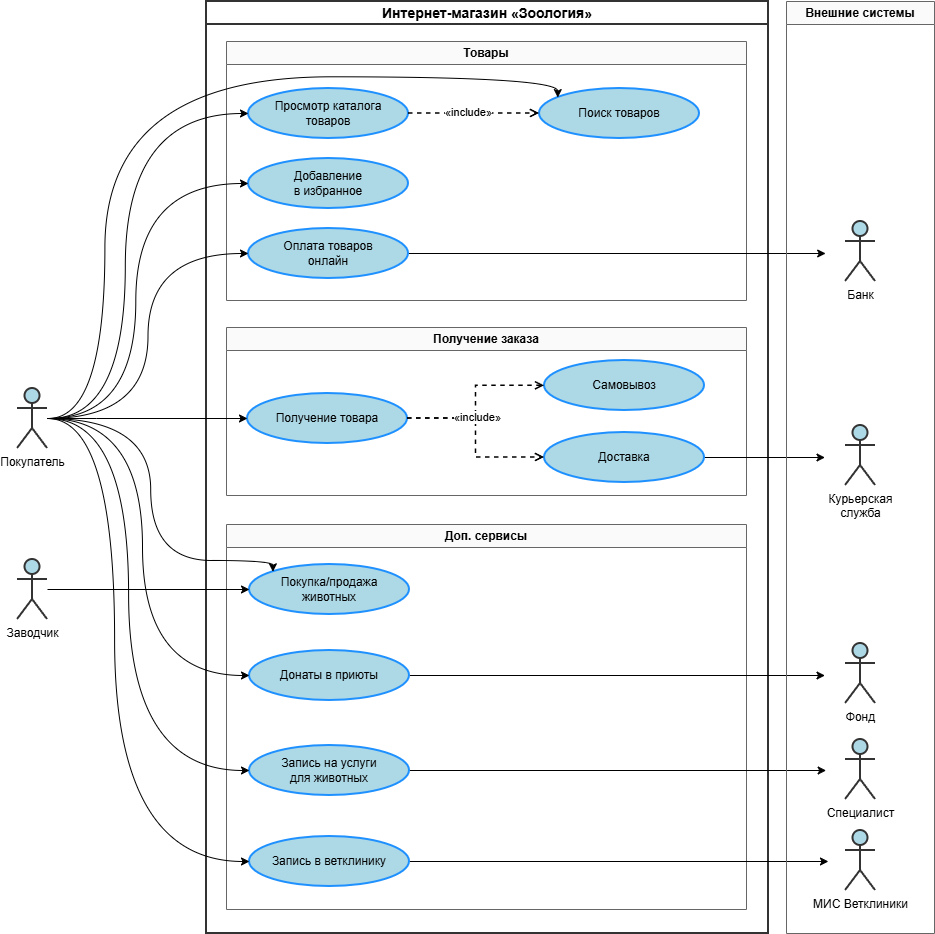

The diagram above was exported from draw.io. Its source (the exported page's mxGraphModel, read from the mxfile embedded in the PNG):
<mxGraphModel dx="2046" dy="1140" grid="0" gridSize="10" guides="1" tooltips="1" connect="1" arrows="1" fold="1" page="0" pageScale="1" pageWidth="827" pageHeight="1169" math="0" shadow="0">
  <root>
    <mxCell id="0" />
    <mxCell id="1" parent="0" />
    <mxCell id="SystemBoundary" parent="1" style="swimlane;whiteSpace=wrap;html=1;startSize=23;fillColor=none;strokeColor=#333333;strokeWidth=2;fontStyle=1;fontSize=14;" value="Интернет-магазин «Зоология»" vertex="1">
      <mxGeometry height="932" width="562" x="280" y="30" as="geometry" />
    </mxCell>
    <mxCell id="PkgGoods" parent="SystemBoundary" style="swimlane;whiteSpace=wrap;html=1;startSize=23;fillColor=#FAFAFA;strokeColor=#666666;fontStyle=1;" value="Товары" vertex="1">
      <mxGeometry height="259" width="520" x="20" y="40" as="geometry">
        <mxRectangle height="26" width="80" x="20" y="40" as="alternateBounds" />
      </mxGeometry>
    </mxCell>
    <mxCell id="UC_Catalog" parent="PkgGoods" style="ellipse;whiteSpace=wrap;html=1;fillColor=#ADD8E6;strokeColor=#1E90FF;strokeWidth=2;" value="Просмотр каталога&lt;br&gt;товаров" vertex="1">
      <mxGeometry height="50" width="160" x="22" y="47" as="geometry" />
    </mxCell>
    <mxCell id="UC_Search" parent="PkgGoods" style="ellipse;whiteSpace=wrap;html=1;fillColor=#ADD8E6;strokeColor=#1E90FF;strokeWidth=2;" value="Поиск товаров" vertex="1">
      <mxGeometry height="50" width="160" x="313" y="47" as="geometry" />
    </mxCell>
    <mxCell id="UC_Favorite" parent="PkgGoods" style="ellipse;whiteSpace=wrap;html=1;fillColor=#ADD8E6;strokeColor=#1E90FF;strokeWidth=2;" value="Добавление&lt;br&gt;в избранное" vertex="1">
      <mxGeometry height="50" width="160" x="22" y="117" as="geometry" />
    </mxCell>
    <mxCell id="zi78rXDBlaQVe4l3Hi9h-13" edge="1" parent="PkgGoods" source="UC_Pay" style="edgeStyle=orthogonalEdgeStyle;rounded=0;orthogonalLoop=1;jettySize=auto;html=1;defaultLabelBackgroundColor=page;">
      <mxGeometry relative="1" as="geometry">
        <mxPoint x="599.17" y="212" as="targetPoint" />
      </mxGeometry>
    </mxCell>
    <mxCell id="UC_Pay" parent="PkgGoods" style="ellipse;whiteSpace=wrap;html=1;fillColor=#ADD8E6;strokeColor=#1E90FF;strokeWidth=2;" value="Оплата товаров&lt;br&gt;онлайн" vertex="1">
      <mxGeometry height="50" width="160" x="22" y="187" as="geometry" />
    </mxCell>
    <mxCell id="E_Include_Catalog" edge="1" parent="PkgGoods" source="UC_Catalog" style="edgeStyle=orthogonalEdgeStyle;rounded=0;orthogonalLoop=1;jettySize=auto;html=1;dashed=1;endArrow=open;endFill=0;strokeWidth=1.5;fontSize=11;" target="UC_Search" value="«include»">
      <mxGeometry relative="1" x="-0.0773" y="1" as="geometry">
        <mxPoint as="offset" />
      </mxGeometry>
    </mxCell>
    <mxCell id="zi78rXDBlaQVe4l3Hi9h-10" edge="1" parent="PkgGoods" style="edgeStyle=orthogonalEdgeStyle;rounded=0;orthogonalLoop=1;jettySize=auto;html=1;defaultLabelBackgroundColor=page;curved=1;curveGeometry=1;" target="UC_Search">
      <mxGeometry relative="1" x="-0.1056" as="geometry">
        <Array as="points">
          <mxPoint x="-121.6" y="377" />
          <mxPoint x="-121.6" y="35.3" />
          <mxPoint x="331.3" y="35.3" />
        </Array>
        <mxPoint x="-178.32999999999998" y="377" as="sourcePoint" />
        <mxPoint x="347.4" y="52.45" as="targetPoint" />
      </mxGeometry>
    </mxCell>
    <mxCell id="PkgDelivery" parent="SystemBoundary" style="swimlane;whiteSpace=wrap;html=1;startSize=23;fillColor=#FAFAFA;strokeColor=#666666;fontStyle=1;" value="Получение заказа" vertex="1">
      <mxGeometry height="168" width="520" x="20" y="326" as="geometry">
        <mxRectangle height="26" width="141" x="20" y="315" as="alternateBounds" />
      </mxGeometry>
    </mxCell>
    <mxCell id="UC_Delivery" parent="PkgDelivery" style="ellipse;whiteSpace=wrap;html=1;fillColor=#ADD8E6;strokeColor=#1E90FF;strokeWidth=2;" value="Получение товара" vertex="1">
      <mxGeometry height="50" width="160" x="21" y="66" as="geometry" />
    </mxCell>
    <mxCell id="zi78rXDBlaQVe4l3Hi9h-32" edge="1" parent="PkgDelivery" source="UC_Delivery_Courier" style="edgeStyle=orthogonalEdgeStyle;rounded=0;orthogonalLoop=1;jettySize=auto;html=1;defaultLabelBackgroundColor=page;">
      <mxGeometry relative="1" as="geometry">
        <mxPoint x="598.5028901734104" y="130" as="targetPoint" />
      </mxGeometry>
    </mxCell>
    <mxCell id="UC_Delivery_Courier" parent="PkgDelivery" style="ellipse;whiteSpace=wrap;html=1;fillColor=#ADD8E6;strokeColor=#1E90FF;strokeWidth=2;" value="Доставка" vertex="1">
      <mxGeometry height="50" width="160" x="318" y="105" as="geometry" />
    </mxCell>
    <mxCell id="UC_Pickup" parent="PkgDelivery" style="ellipse;whiteSpace=wrap;html=1;fillColor=#ADD8E6;strokeColor=#1E90FF;strokeWidth=2;" value="Самовывоз" vertex="1">
      <mxGeometry height="50" width="160" x="318" y="33" as="geometry" />
    </mxCell>
    <mxCell id="E_Include_Del1" edge="1" parent="PkgDelivery" source="UC_Delivery" style="edgeStyle=orthogonalEdgeStyle;rounded=0;orthogonalLoop=1;jettySize=auto;html=1;dashed=1;endArrow=open;endFill=0;strokeWidth=1.5;fontSize=11;" target="UC_Pickup" value="">
      <mxGeometry relative="1" x="-0.03" as="geometry">
        <Array as="points">
          <mxPoint x="249.5" y="91" />
          <mxPoint x="249.5" y="58.3" />
        </Array>
      </mxGeometry>
    </mxCell>
    <mxCell id="E_Include_Del2" edge="1" parent="PkgDelivery" source="UC_Delivery" style="edgeStyle=orthogonalEdgeStyle;rounded=0;orthogonalLoop=1;jettySize=auto;html=1;dashed=1;endArrow=open;endFill=0;strokeWidth=1.5;fontSize=11;" target="UC_Delivery_Courier" value="">
      <mxGeometry relative="1" as="geometry" />
    </mxCell>
    <mxCell id="zi78rXDBlaQVe4l3Hi9h-30" connectable="0" parent="E_Include_Del2" style="edgeLabel;html=1;align=center;verticalAlign=middle;resizable=0;points=[];inheritText=1;" value="«include»" vertex="1">
      <mxGeometry relative="1" x="-0.2216" y="2" as="geometry">
        <mxPoint x="1" as="offset" />
      </mxGeometry>
    </mxCell>
    <mxCell id="PkgServices" parent="SystemBoundary" style="swimlane;whiteSpace=wrap;html=1;startSize=23;fillColor=#FAFAFA;strokeColor=#666666;fontStyle=1;" value="Доп. сервисы" vertex="1">
      <mxGeometry height="385" width="520" x="20" y="523" as="geometry" />
    </mxCell>
    <mxCell id="UC_Animals" parent="PkgServices" style="ellipse;whiteSpace=wrap;html=1;fillColor=#ADD8E6;strokeColor=#1E90FF;strokeWidth=2;" value="Покупка/продажа&lt;br&gt;животных" vertex="1">
      <mxGeometry height="50" width="160" x="23" y="40" as="geometry" />
    </mxCell>
    <mxCell id="zi78rXDBlaQVe4l3Hi9h-48" edge="1" parent="PkgServices" source="UC_Donates" style="edgeStyle=orthogonalEdgeStyle;rounded=0;orthogonalLoop=1;jettySize=auto;html=1;defaultLabelBackgroundColor=page;">
      <mxGeometry relative="1" as="geometry">
        <mxPoint x="598.5" y="151" as="targetPoint" />
      </mxGeometry>
    </mxCell>
    <mxCell id="UC_Donates" parent="PkgServices" style="ellipse;whiteSpace=wrap;html=1;fillColor=#ADD8E6;strokeColor=#1E90FF;strokeWidth=2;" value="Донаты в приюты" vertex="1">
      <mxGeometry height="50" width="160" x="23" y="126" as="geometry" />
    </mxCell>
    <mxCell id="zi78rXDBlaQVe4l3Hi9h-45" edge="1" parent="PkgServices" source="UC_Services" style="edgeStyle=orthogonalEdgeStyle;rounded=0;orthogonalLoop=1;jettySize=auto;html=1;defaultLabelBackgroundColor=page;">
      <mxGeometry relative="1" as="geometry">
        <mxPoint x="599.66" y="246" as="targetPoint" />
      </mxGeometry>
    </mxCell>
    <mxCell id="UC_Services" parent="PkgServices" style="ellipse;whiteSpace=wrap;html=1;fillColor=#ADD8E6;strokeColor=#1E90FF;strokeWidth=2;" value="Запись на услуги&lt;br&gt;для животных" vertex="1">
      <mxGeometry height="50" width="160" x="23" y="221" as="geometry" />
    </mxCell>
    <mxCell id="zi78rXDBlaQVe4l3Hi9h-44" edge="1" parent="PkgServices" source="UC_Vet" style="edgeStyle=orthogonalEdgeStyle;rounded=0;orthogonalLoop=1;jettySize=auto;html=1;defaultLabelBackgroundColor=page;">
      <mxGeometry relative="1" as="geometry">
        <mxPoint x="601.97" y="337" as="targetPoint" />
      </mxGeometry>
    </mxCell>
    <mxCell id="UC_Vet" parent="PkgServices" style="ellipse;whiteSpace=wrap;html=1;fillColor=#ADD8E6;strokeColor=#1E90FF;strokeWidth=2;" value="Запись в ветклинику" vertex="1">
      <mxGeometry height="50" width="160" x="23" y="312" as="geometry" />
    </mxCell>
    <mxCell id="zi78rXDBlaQVe4l3Hi9h-12" edge="1" parent="1" source="ActorBuyer" style="edgeStyle=orthogonalEdgeStyle;rounded=0;orthogonalLoop=1;jettySize=auto;html=1;entryX=0;entryY=0.5;entryDx=0;entryDy=0;defaultLabelBackgroundColor=page;curved=1;curveGeometry=1;" target="UC_Pay">
      <mxGeometry relative="1" as="geometry" />
    </mxCell>
    <mxCell id="zi78rXDBlaQVe4l3Hi9h-25" edge="1" parent="1" style="edgeStyle=orthogonalEdgeStyle;rounded=0;orthogonalLoop=1;jettySize=auto;html=1;entryX=0;entryY=0.5;entryDx=0;entryDy=0;defaultLabelBackgroundColor=page;curved=1;curveGeometry=1;" target="UC_Catalog">
      <mxGeometry relative="1" x="-0.01" as="geometry">
        <Array as="points">
          <mxPoint x="198.8" y="447" />
          <mxPoint x="198.8" y="142" />
        </Array>
        <mxPoint x="123" y="447" as="sourcePoint" />
        <mxPoint x="324" y="148" as="targetPoint" />
      </mxGeometry>
    </mxCell>
    <mxCell id="zi78rXDBlaQVe4l3Hi9h-26" edge="1" parent="1" style="edgeStyle=orthogonalEdgeStyle;rounded=0;orthogonalLoop=1;jettySize=auto;html=1;entryX=0;entryY=0.5;entryDx=0;entryDy=0;defaultLabelBackgroundColor=page;curved=1;curveGeometry=1;" target="UC_Favorite">
      <mxGeometry relative="1" x="-0.0149" as="geometry">
        <Array as="points">
          <mxPoint x="209.3" y="447" />
          <mxPoint x="209.3" y="212" />
        </Array>
        <mxPoint x="121" y="447" as="sourcePoint" />
        <mxPoint x="322" y="218" as="targetPoint" />
      </mxGeometry>
    </mxCell>
    <mxCell id="zi78rXDBlaQVe4l3Hi9h-29" edge="1" parent="1" source="ActorBuyer" style="edgeStyle=orthogonalEdgeStyle;rounded=0;orthogonalLoop=1;jettySize=auto;html=1;entryX=0;entryY=0.5;entryDx=0;entryDy=0;defaultLabelBackgroundColor=page;" target="UC_Delivery">
      <mxGeometry relative="1" as="geometry">
        <Array as="points">
          <mxPoint x="170.06" y="447" />
          <mxPoint x="170.06" y="447" />
        </Array>
      </mxGeometry>
    </mxCell>
    <mxCell id="zi78rXDBlaQVe4l3Hi9h-36" edge="1" parent="1" source="ActorBuyer" style="edgeStyle=orthogonalEdgeStyle;rounded=0;orthogonalLoop=1;jettySize=auto;html=1;entryX=0;entryY=0;entryDx=0;entryDy=0;defaultLabelBackgroundColor=page;curved=1;curveGeometry=1;" target="UC_Animals">
      <mxGeometry relative="1" x="-0.1151" as="geometry">
        <Array as="points">
          <mxPoint x="224.2" y="447" />
          <mxPoint x="224.2" y="589" />
          <mxPoint x="346.4" y="589" />
        </Array>
      </mxGeometry>
    </mxCell>
    <mxCell id="zi78rXDBlaQVe4l3Hi9h-37" edge="1" parent="1" source="ActorBuyer" style="edgeStyle=orthogonalEdgeStyle;rounded=0;orthogonalLoop=1;jettySize=auto;html=1;entryX=0;entryY=0.5;entryDx=0;entryDy=0;defaultLabelBackgroundColor=page;curved=1;curveGeometry=1;" target="UC_Donates">
      <mxGeometry relative="1" x="0.0016" as="geometry">
        <Array as="points">
          <mxPoint x="216" y="447" />
          <mxPoint x="216" y="704" />
        </Array>
      </mxGeometry>
    </mxCell>
    <mxCell id="zi78rXDBlaQVe4l3Hi9h-38" edge="1" parent="1" source="ActorBuyer" style="edgeStyle=orthogonalEdgeStyle;rounded=0;orthogonalLoop=1;jettySize=auto;html=1;entryX=0;entryY=0.5;entryDx=0;entryDy=0;defaultLabelBackgroundColor=page;curved=1;curveGeometry=1;" target="UC_Services">
      <mxGeometry relative="1" as="geometry">
        <Array as="points">
          <mxPoint x="202.1" y="447" />
          <mxPoint x="202.1" y="799" />
        </Array>
      </mxGeometry>
    </mxCell>
    <mxCell id="zi78rXDBlaQVe4l3Hi9h-39" edge="1" parent="1" source="ActorBuyer" style="edgeStyle=orthogonalEdgeStyle;rounded=0;orthogonalLoop=1;jettySize=auto;html=1;entryX=0;entryY=0.5;entryDx=0;entryDy=0;defaultLabelBackgroundColor=page;curved=1;curveGeometry=1;" target="UC_Vet">
      <mxGeometry relative="1" as="geometry">
        <Array as="points">
          <mxPoint x="188.1" y="447" />
          <mxPoint x="188.1" y="890" />
        </Array>
      </mxGeometry>
    </mxCell>
    <mxCell id="ActorBuyer" parent="1" style="shape=umlActor;verticalLabelPosition=bottom;verticalAlign=top;html=1;outlineConnect=0;fillColor=#ADD8E6;strokeColor=#333333;strokeWidth=2;" value="Покупатель" vertex="1">
      <mxGeometry height="60" width="30" x="91" y="417" as="geometry" />
    </mxCell>
    <mxCell id="zi78rXDBlaQVe4l3Hi9h-15" parent="1" style="swimlane;whiteSpace=wrap;html=1;startSize=23;fillColor=#FAFAFA;strokeColor=#666666;fontStyle=1;" value="Внешние системы" vertex="1">
      <mxGeometry height="932" width="148" x="860" y="30" as="geometry">
        <mxRectangle height="26" width="80" x="20" y="40" as="alternateBounds" />
      </mxGeometry>
    </mxCell>
    <mxCell id="zi78rXDBlaQVe4l3Hi9h-14" parent="zi78rXDBlaQVe4l3Hi9h-15" style="shape=umlActor;verticalLabelPosition=bottom;verticalAlign=top;html=1;outlineConnect=0;fillColor=#ADD8E6;strokeColor=#333333;strokeWidth=2;" value="Банк" vertex="1">
      <mxGeometry height="60" width="30" x="59" y="220" as="geometry" />
    </mxCell>
    <mxCell id="ActorMIS" parent="zi78rXDBlaQVe4l3Hi9h-15" style="shape=umlActor;verticalLabelPosition=bottom;verticalAlign=top;html=1;outlineConnect=0;fillColor=#ADD8E6;strokeColor=#333333;strokeWidth=2;" value="МИС Ветклиники" vertex="1">
      <mxGeometry height="60" width="30" x="59" y="829" as="geometry" />
    </mxCell>
    <mxCell id="zi78rXDBlaQVe4l3Hi9h-33" parent="zi78rXDBlaQVe4l3Hi9h-15" style="shape=umlActor;verticalLabelPosition=bottom;verticalAlign=top;html=1;outlineConnect=0;fillColor=#ADD8E6;strokeColor=#333333;strokeWidth=2;" value="Курьерская&lt;br&gt;служба" vertex="1">
      <mxGeometry height="60" width="30" x="59" y="424" as="geometry" />
    </mxCell>
    <mxCell id="zi78rXDBlaQVe4l3Hi9h-46" parent="zi78rXDBlaQVe4l3Hi9h-15" style="shape=umlActor;verticalLabelPosition=bottom;verticalAlign=top;html=1;outlineConnect=0;fillColor=#ADD8E6;strokeColor=#333333;strokeWidth=2;" value="Специалист" vertex="1">
      <mxGeometry height="60" width="30" x="59" y="738" as="geometry" />
    </mxCell>
    <mxCell id="zi78rXDBlaQVe4l3Hi9h-49" parent="zi78rXDBlaQVe4l3Hi9h-15" style="shape=umlActor;verticalLabelPosition=bottom;verticalAlign=top;html=1;outlineConnect=0;fillColor=#ADD8E6;strokeColor=#333333;strokeWidth=2;" value="Фонд" vertex="1">
      <mxGeometry height="60" width="30" x="59" y="642" as="geometry" />
    </mxCell>
    <mxCell id="zi78rXDBlaQVe4l3Hi9h-41" edge="1" parent="1" source="zi78rXDBlaQVe4l3Hi9h-40" style="edgeStyle=orthogonalEdgeStyle;rounded=0;orthogonalLoop=1;jettySize=auto;html=1;entryX=0;entryY=0.5;entryDx=0;entryDy=0;defaultLabelBackgroundColor=page;" target="UC_Animals">
      <mxGeometry relative="1" as="geometry" />
    </mxCell>
    <mxCell id="zi78rXDBlaQVe4l3Hi9h-40" parent="1" style="shape=umlActor;verticalLabelPosition=bottom;verticalAlign=top;html=1;outlineConnect=0;fillColor=#ADD8E6;strokeColor=#333333;strokeWidth=2;" value="Заводчик" vertex="1">
      <mxGeometry height="60" width="30" x="91" y="588" as="geometry" />
    </mxCell>
  </root>
</mxGraphModel>